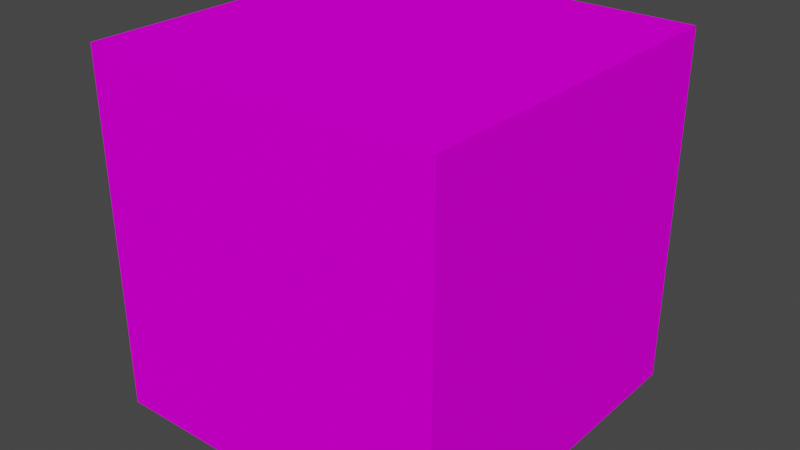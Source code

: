 # Source: movablestone.blend  (saved by Blender 4.3.32; exported with 4.5.12 LTS)
import bpy
from mathutils import Matrix  # noqa: F401  (used for matrix-valued properties, if any)

bpy.ops.wm.read_factory_settings(use_empty=True)
scene = bpy.context.scene
scene.name = 'Scene'

# ---- collections
col_collection = bpy.data.collections.new('Collection'); scene.collection.children.link(col_collection)

# ---- images (referenced by path relative to the original .blend; pixels are not part of the script)
import os
ASSET_DIR = os.environ.get("B2B_ASSET_DIR", "")  # directory of the original .blend (textures are referenced by path, not embedded)
HERE = os.path.dirname(os.path.abspath(__file__))  # packed textures are extracted next to this script under _unpacked/

def load_image(name, relpath, width, height, colorspace="sRGB"):
    """Load a texture the original file referenced (path relative to the .blend, or extracted next to this script)."""
    p = next((c for c in (os.path.join(HERE, relpath), os.path.join(ASSET_DIR, relpath)) if relpath and os.path.exists(c)), "")
    if p:
        img = bpy.data.images.load(p, check_existing=True)
        img.name = name
    else:  # same state as the original file: an image datablock whose file is absent (Cycles renders it pink)
        img = bpy.data.images.new(name, width, height)
        img.source = "FILE"
        img.filepath = "//" + (relpath or name)
    img.colorspace_settings.name = colorspace
    return img
img_chiseld_stone_png = load_image('Chiseld Stone.png', 'New Folder/Chiseld Stone.png', 1024, 1024, 'sRGB')

# ---- materials (node trees are filled in below, after node groups)
mat_material = bpy.data.materials.new('Material')
mat_material.alpha_threshold = 0.0
mat_material.use_transparent_shadow = False
mat_material.line_color = (0.0, 0.0, 0.0, 1.0)

# ---- material node trees
mat_material.use_nodes = True; mat_material.node_tree.nodes.clear()
_N = mat_material.node_tree.nodes; _L = mat_material.node_tree.links
n0 = _N.new('ShaderNodeOutputMaterial'); n0.name = 'Material Output'; n0.location = (300, 300)
n1 = _N.new('ShaderNodeBsdfPrincipled'); n1.name = 'Principled BSDF'; n1.location = (10, 300)
n1.distribution = 'GGX'
n1.subsurface_method = 'RANDOM_WALK_SKIN'
n1.inputs[2].default_value = 0.0
n1.inputs[3].default_value = 1.45
n1.inputs[13].default_value = 0.0
n1.inputs[27].default_value = (0.0, 0.0, 0.0, 1.0)
n1.inputs[28].default_value = 1.0
n2 = _N.new('ShaderNodeTexImage'); n2.name = 'Image Texture'; n2.location = (-280, 270)
n2.image = img_chiseld_stone_png
n2.interpolation = 'Closest'
_L.new(n1.outputs[0], n0.inputs[0])
_L.new(n2.outputs[0], n1.inputs[0])
n0.is_active_output = True

# ---- world
world_world = bpy.data.worlds.new('World'); scene.world = world_world
world_world.use_nodes = True; world_world.node_tree.nodes.clear()
_N = world_world.node_tree.nodes; _L = world_world.node_tree.links
n0 = _N.new('ShaderNodeOutputWorld'); n0.name = 'World Output'; n0.location = (300, 300)
n1 = _N.new('ShaderNodeBackground'); n1.name = 'Background'; n1.location = (10, 300)
n1.inputs[0].default_value = (0.05088, 0.05088, 0.05088, 1.0)
_L.new(n1.outputs[0], n0.inputs[0])
n0.is_active_output = True
world_world.color = (0.05088, 0.05088, 0.05088)
world_world.use_sun_shadow = False
world_world.sun_shadow_jitter_overblur = 0.0

# ---- meshes
me_cube = bpy.data.meshes.new('Cube')
me_cube.from_pydata([(1.0, 1.0, 1.0), (1.0, 1.0, -1.0), (1.0, -1.0, 1.0), (1.0, -1.0, -1.0), (-1.0, 1.0, 1.0), (-1.0, 1.0, -1.0), (-1.0, -1.0, 1.0), (-1.0, -1.0, -1.0)], [], [(0, 4, 6, 2), (3, 2, 6, 7), (7, 6, 4, 5), (5, 1, 3, 7), (1, 0, 2, 3), (5, 4, 0, 1)])
_uv = me_cube.uv_layers.new(name='UVMap')
_uv.uv.foreach_set('vector', [0.625, 0.5, 0.875, 0.5, 0.875, 0.75, 0.625, 0.75, 0.375, 0.75, 0.625, 0.75, 0.625, 1.0, 0.375, 1.0, 0.375, 0.0, 0.625, 0.0, 0.625, 0.25, 0.375, 0.25, 0.125, 0.5, 0.375, 0.5, 0.375, 0.75, 0.125, 0.75, 0.375, 0.5, 0.625, 0.5, 0.625, 0.75, 0.375, 0.75, 0.375, 0.25, 0.625, 0.25, 0.625, 0.5, 0.375, 0.5])
me_cube.materials.append(mat_material)
me_cube.use_mirror_vertex_groups = False
me_cube.update()

# ---- objects
ob_cube = bpy.data.objects.new('Cube', me_cube)

# ---- transforms, parenting, visibility, modifiers, constraints
ob_cube.location = (0.0, 0.0, 0.0)
ob_cube.lock_rotations_4d = False
ob_cube.empty_display_type = 'ARROWS'
ob_cube.lineart.crease_threshold = 0.0

# ---- collection membership
col_collection.objects.link(ob_cube)

# ---- scene / render settings (as saved in the file)
scene.frame_start = 1; scene.frame_end = 250; scene.frame_set(1)
scene.render.engine = 'BLENDER_EEVEE_NEXT'
scene.cycles.sampling_pattern = 'TABULATED_SOBOL'
scene.cycles.use_light_tree = False
scene.view_settings.view_transform = 'Filmic'
bpy.context.view_layer.update()

# ---- added for rendering (the .blend has no active camera and no usable light): camera, sun
cam_auto = bpy.data.cameras.new('AutoCamera')
cam_auto.lens = 50.0
cam_auto.sensor_width = 36.0
cam_auto.clip_end = 1000.0
ob_auto_camera = bpy.data.objects.new('AutoCamera', cam_auto)
scene.collection.objects.link(ob_auto_camera)
ob_auto_camera.location = (3.20507, -3.84609, 2.56406)
ob_auto_camera.rotation_euler = (1.09748, -7.21219e-08, 0.694738)
scene.camera = ob_auto_camera
light_auto_sun = bpy.data.lights.new('AutoSun', 'SUN')
light_auto_sun.energy = 3.0
light_auto_sun.angle = 0.0523599
ob_auto_sun = bpy.data.objects.new('AutoSun', light_auto_sun)
scene.collection.objects.link(ob_auto_sun)
ob_auto_sun.rotation_euler = (0.872665, 0.174533, 0.523599)
bpy.context.view_layer.update()
